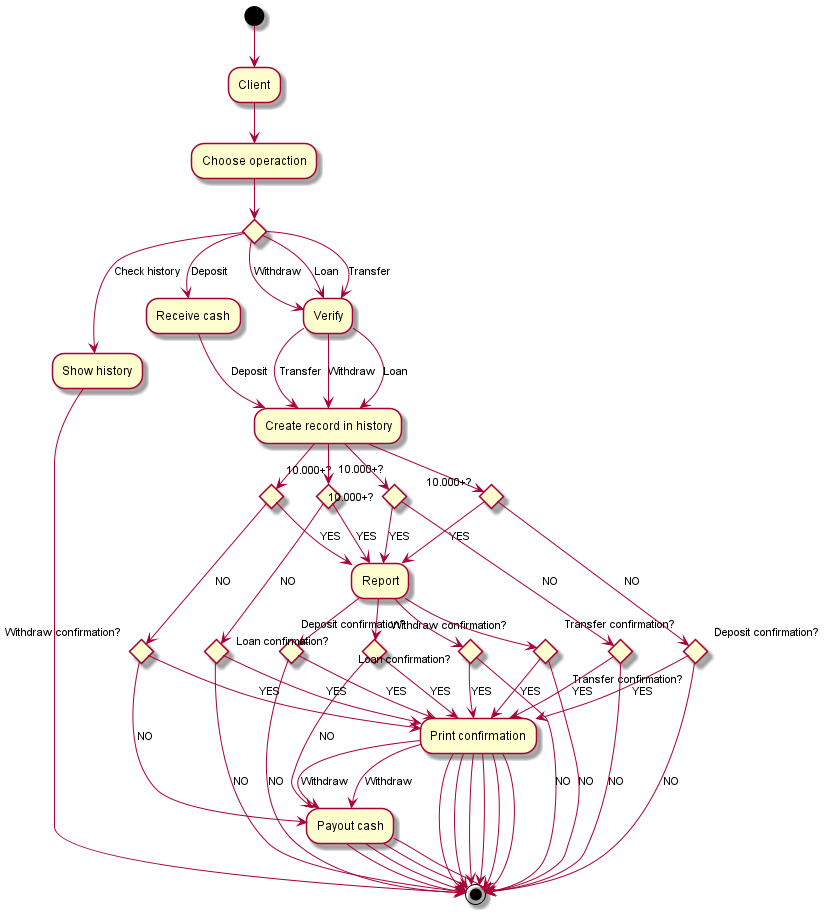

The diagram above was rendered by PlantUML. Its source (embedded in the PNG):
@startuml activity

(*) --> "Client"
--> "Choose operaction"
if ""
    --> [Check history] "Show history"
    --> (*)
else
    --> [Deposit] "Receive cash"
    --> [Deposit] "Create record in history"
    if "10.000+?"
        --> [YES] Report
        if "Deposit confirmation?"
            --> [YES] "Print confirmation"
            --> (*)
        else
            --> [NO] (*)
        endif
    else
        [NO] if "Deposit confirmation?"
            --> [YES] "Print confirmation"
            --> (*)
        else
            --> [NO] (*)
        endif
    endif
else
    --> [Withdraw] "Verify"
    --> [Withdraw] "Create record in history"
    if "10.000+?"
        --> [YES] Report
        if "Withdraw confirmation?"
            --> [YES] "Print confirmation"
            --> [Withdraw] "Payout cash"
            --> (*)
        else
            --> [NO] "Payout cash"
            --> (*)
        endif
    else
        [NO] if "Withdraw confirmation?"
            --> [YES] "Print confirmation"
            --> [Withdraw] "Payout cash"
            --> (*)
        else
            --> [NO] "Payout cash"
            --> (*)
        endif
    endif
else 
    --> [Loan] "Verify"
    --> [Loan] "Create record in history"
    if "10.000+?"
        --> [YES] Report
        if "Loan confirmation?"
            --> [YES] "Print confirmation"
            --> (*)
        else
            --> [NO] (*)
        endif
    else
        [NO] if "Loan confirmation?"
            --> [YES] "Print confirmation"
            --> (*)
        else
            --> [NO] (*)
        endif
    endif
else 
    --> [Transfer] "Verify"
    --> [Transfer] "Create record in history"
    if "10.000+?"
        --> [YES] Report
        if "Transfer confirmation?"
            --> [YES] "Print confirmation"
            --> (*)
        else
            --> [NO] (*)
        endif
    else
        [NO] if "Transfer confirmation?"
            --> [YES] "Print confirmation"
            --> (*)
        else
            --> [NO] (*)
        endif
    endif
endif

@enduml